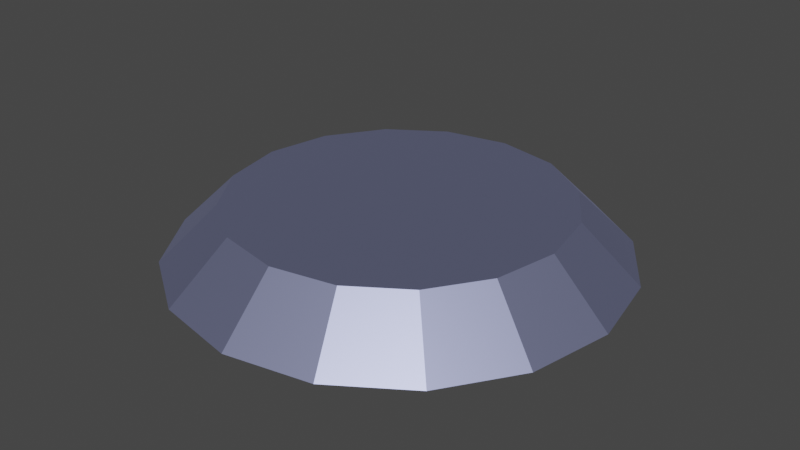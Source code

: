 # Source: TowerBase.blend  (saved by Blender 3.3.6; exported with 4.5.12 LTS)
import bpy
from mathutils import Matrix  # noqa: F401  (used for matrix-valued properties, if any)

bpy.ops.wm.read_factory_settings(use_empty=True)
scene = bpy.context.scene
scene.name = 'Scene'

# ---- collections
col_collection = bpy.data.collections.new('Collection'); scene.collection.children.link(col_collection)

# ---- materials (node trees are filled in below, after node groups)
mat_material = bpy.data.materials.new('Material')
mat_material.alpha_threshold = 0.0
mat_material.use_transparent_shadow = False
mat_material.roughness = 0.5
mat_material.line_color = (0.0, 0.0, 0.0, 1.0)

# ---- material node trees
mat_material.use_nodes = True; mat_material.node_tree.nodes.clear()
_N = mat_material.node_tree.nodes; _L = mat_material.node_tree.links
n0 = _N.new('ShaderNodeOutputMaterial'); n0.name = 'Material Output'; n0.location = (300, 300)
n1 = _N.new('ShaderNodeBsdfPrincipled'); n1.name = 'Principled BSDF'; n1.location = (10, 300)
n1.distribution = 'GGX'
n1.subsurface_method = 'RANDOM_WALK_SKIN'
n1.inputs[0].default_value = (0.4597, 0.4966, 0.8, 1.0)
n1.inputs[1].default_value = 0.9286
n1.inputs[3].default_value = 1.45
n1.inputs[27].default_value = (0.0, 0.0, 0.0, 1.0)
n1.inputs[28].default_value = 1.0
_L.new(n1.outputs[0], n0.inputs[0])
n0.is_active_output = True

# ---- world
world_world = bpy.data.worlds.new('World'); scene.world = world_world
world_world.use_nodes = True; world_world.node_tree.nodes.clear()
_N = world_world.node_tree.nodes; _L = world_world.node_tree.links
n0 = _N.new('ShaderNodeOutputWorld'); n0.name = 'World Output'; n0.location = (300, 300)
n1 = _N.new('ShaderNodeBackground'); n1.name = 'Background'; n1.location = (10, 300)
n1.inputs[0].default_value = (0.05088, 0.05088, 0.05088, 1.0)
_L.new(n1.outputs[0], n0.inputs[0])
n0.is_active_output = True
world_world.color = (0.05088, 0.05088, 0.05088)
world_world.use_sun_shadow = False
world_world.sun_shadow_jitter_overblur = 0.0

# ---- meshes
me_cube = bpy.data.meshes.new('Cube')
me_cube.from_pydata([(0.0, 1.0, 0.0), (-6.634e-09, 0.6211, 0.25), (0.3827, 0.9239, 0.0), (0.2377, 0.5738, 0.25), (0.7071, 0.7071, 0.0), (0.4392, 0.4392, 0.25), (0.9239, 0.3827, 0.0), (0.5738, 0.2377, 0.25), (1.0, 0.0, 0.0), (0.6211, -2.834e-09, 0.25), (0.9239, -0.3827, 0.0), (0.5738, -0.2377, 0.25), (0.7071, -0.7071, 0.0), (0.4392, -0.4392, 0.25), (0.3827, -0.9239, 0.0), (0.2377, -0.5738, 0.25), (0.0, -1.0, 0.0), (-6.634e-09, -0.6211, 0.25), (-0.3827, -0.9239, 0.0), (-0.2377, -0.5738, 0.25), (-0.7071, -0.7071, 0.0), (-0.4392, -0.4392, 0.25), (-0.9239, -0.3827, 0.0), (-0.5738, -0.2377, 0.25), (-1.0, 0.0, 0.0), (-0.6211, -2.834e-09, 0.25), (-0.9239, 0.3827, 0.0), (-0.5738, 0.2377, 0.25), (-0.7071, 0.7071, 0.0), (-0.4392, 0.4392, 0.25), (-0.3827, 0.9239, 0.0), (-0.2377, 0.5738, 0.25), (0.2856, 0.6896, 0.25), (-3.779e-09, 0.7464, 0.25), (0.5278, 0.5278, 0.25), (0.6896, 0.2856, 0.25), (0.7464, -2.834e-09, 0.25), (0.6896, -0.2856, 0.25), (0.5278, -0.5278, 0.25), (0.2856, -0.6896, 0.25), (-3.779e-09, -0.7464, 0.25), (-0.2856, -0.6896, 0.25), (-0.5278, -0.5278, 0.25), (-0.6896, -0.2856, 0.25), (-0.7464, -2.834e-09, 0.25), (-0.6896, 0.2856, 0.25), (-0.5278, 0.5278, 0.25), (-0.2856, 0.6896, 0.25)], [], [(0, 33, 32, 2), (2, 32, 34, 4), (4, 34, 35, 6), (6, 35, 36, 8), (8, 36, 37, 10), (10, 37, 38, 12), (12, 38, 39, 14), (14, 39, 40, 16), (16, 40, 41, 18), (18, 41, 42, 20), (20, 42, 43, 22), (22, 43, 44, 24), (24, 44, 45, 26), (26, 45, 46, 28), (28, 46, 47, 30), (30, 47, 33, 0), (0, 2, 4, 6, 8, 10, 12, 14, 16, 18, 20, 22, 24, 26, 28, 30), (1, 3, 32, 33), (3, 5, 34, 32), (5, 7, 35, 34), (7, 9, 36, 35), (9, 11, 37, 36), (11, 13, 38, 37), (13, 15, 39, 38), (15, 17, 40, 39), (17, 19, 41, 40), (19, 21, 42, 41), (21, 23, 43, 42), (23, 25, 44, 43), (25, 27, 45, 44), (27, 29, 46, 45), (29, 31, 47, 46), (31, 1, 33, 47), (3, 1, 31, 29, 27, 25, 23, 21, 19, 17, 15, 13, 11, 9, 7, 5)])
_uv = me_cube.uv_layers.new(name='UVMap')
_uv.uv.foreach_set('vector', [1.0, 0.5, 1.0, 1.0, 0.9375, 1.0, 0.9375, 0.5, 0.9375, 0.5, 0.9375, 1.0, 0.875, 1.0, 0.875, 0.5, 0.875, 0.5, 0.875, 1.0, 0.8125, 1.0, 0.8125, 0.5, 0.8125, 0.5, 0.8125, 1.0, 0.75, 1.0, 0.75, 0.5, 0.75, 0.5, 0.75, 1.0, 0.6875, 1.0, 0.6875, 0.5, 0.6875, 0.5, 0.6875, 1.0, 0.625, 1.0, 0.625, 0.5, 0.625, 0.5, 0.625, 1.0, 0.5625, 1.0, 0.5625, 0.5, 0.5625, 0.5, 0.5625, 1.0, 0.5, 1.0, 0.5, 0.5, 0.5, 0.5, 0.5, 1.0, 0.4375, 1.0, 0.4375, 0.5, 0.4375, 0.5, 0.4375, 1.0, 0.375, 1.0, 0.375, 0.5, 0.375, 0.5, 0.375, 1.0, 0.3125, 1.0, 0.3125, 0.5, 0.3125, 0.5, 0.3125, 1.0, 0.25, 1.0, 0.25, 0.5, 0.25, 0.5, 0.25, 1.0, 0.1875, 1.0, 0.1875, 0.5, 0.1875, 0.5, 0.1875, 1.0, 0.125, 1.0, 0.125, 0.5, 0.125, 0.5, 0.125, 1.0, 0.0625, 1.0, 0.0625, 0.5, 0.0625, 0.5, 0.0625, 1.0, 0.0, 1.0, 0.0, 0.5, 0.75, 0.49, 0.8418, 0.4717, 0.9197, 0.4197, 0.9717, 0.3418, 0.99, 0.25, 0.9717, 0.1582, 0.9197, 0.08029, 0.8418, 0.02827, 0.75, 0.01, 0.6582, 0.02827, 0.5803, 0.08029, 0.5283, 0.1582, 0.51, 0.25, 0.5283, 0.3418, 0.5803, 0.4197, 0.6582, 0.4717, 0.25, 0.4497, 0.3264, 0.4345, 0.3418, 0.4717, 0.25, 0.49, 0.3264, 0.4345, 0.3912, 0.3912, 0.4197, 0.4197, 0.3418, 0.4717, 0.3912, 0.3912, 0.4345, 0.3264, 0.4717, 0.3418, 0.4197, 0.4197, 0.4345, 0.3264, 0.4497, 0.25, 0.49, 0.25, 0.4717, 0.3418, 0.4497, 0.25, 0.4345, 0.1736, 0.4717, 0.1582, 0.49, 0.25, 0.4345, 0.1736, 0.3912, 0.1088, 0.4197, 0.08029, 0.4717, 0.1582, 0.3912, 0.1088, 0.3264, 0.06548, 0.3418, 0.02827, 0.4197, 0.08029, 0.3264, 0.06548, 0.25, 0.05028, 0.25, 0.01, 0.3418, 0.02827, 0.25, 0.05028, 0.1736, 0.06548, 0.1582, 0.02827, 0.25, 0.01, 0.1736, 0.06548, 0.1088, 0.1088, 0.08029, 0.08029, 0.1582, 0.02827, 0.1088, 0.1088, 0.06548, 0.1736, 0.02827, 0.1582, 0.08029, 0.08029, 0.06548, 0.1736, 0.05028, 0.25, 0.01, 0.25, 0.02827, 0.1582, 0.05028, 0.25, 0.06548, 0.3264, 0.02827, 0.3418, 0.01, 0.25, 0.06548, 0.3264, 0.1088, 0.3912, 0.08029, 0.4197, 0.02827, 0.3418, 0.1088, 0.3912, 0.1736, 0.4345, 0.1582, 0.4717, 0.08029, 0.4197, 0.1736, 0.4345, 0.25, 0.4497, 0.25, 0.49, 0.1582, 0.4717, 0.3264, 0.4345, 0.25, 0.4497, 0.1736, 0.4345, 0.1088, 0.3912, 0.06548, 0.3264, 0.05028, 0.25, 0.06548, 0.1736, 0.1088, 0.1088, 0.1736, 0.06548, 0.25, 0.05028, 0.3264, 0.06548, 0.3912, 0.1088, 0.4345, 0.1736, 0.4497, 0.25, 0.4345, 0.3264, 0.3912, 0.3912])
me_cube.materials.append(mat_material)
me_cube.use_mirror_vertex_groups = False
me_cube.update()

# ---- objects
ob_cube = bpy.data.objects.new('Cube', me_cube)

# ---- transforms, parenting, visibility, modifiers, constraints
ob_cube.location = (0.0, 0.0, 0.0)
ob_cube.scale = (0.422, 0.422, 0.422)
ob_cube.lock_rotations_4d = False
ob_cube.empty_display_type = 'ARROWS'
ob_cube.lineart.crease_threshold = 0.0

# ---- collection membership
col_collection.objects.link(ob_cube)

# ---- scene / render settings (as saved in the file)
scene.frame_start = 1; scene.frame_end = 250; scene.frame_set(1)
scene.render.engine = 'BLENDER_EEVEE_NEXT'
scene.cycles.sampling_pattern = 'TABULATED_SOBOL'
scene.cycles.use_light_tree = False
scene.view_settings.view_transform = 'Filmic'
bpy.context.view_layer.update()

# ---- added for rendering (the .blend has no active camera and no usable light): camera, sun
cam_auto = bpy.data.cameras.new('AutoCamera')
cam_auto.lens = 50.0
cam_auto.sensor_width = 36.0
cam_auto.clip_end = 1000.0
ob_auto_camera = bpy.data.objects.new('AutoCamera', cam_auto)
scene.collection.objects.link(ob_auto_camera)
ob_auto_camera.location = (1.10865, -1.33038, 0.93967)
ob_auto_camera.rotation_euler = (1.09748, -7.21219e-08, 0.694738)
scene.camera = ob_auto_camera
light_auto_sun = bpy.data.lights.new('AutoSun', 'SUN')
light_auto_sun.energy = 3.0
light_auto_sun.angle = 0.0523599
ob_auto_sun = bpy.data.objects.new('AutoSun', light_auto_sun)
scene.collection.objects.link(ob_auto_sun)
ob_auto_sun.rotation_euler = (0.872665, 0.174533, 0.523599)
bpy.context.view_layer.update()
